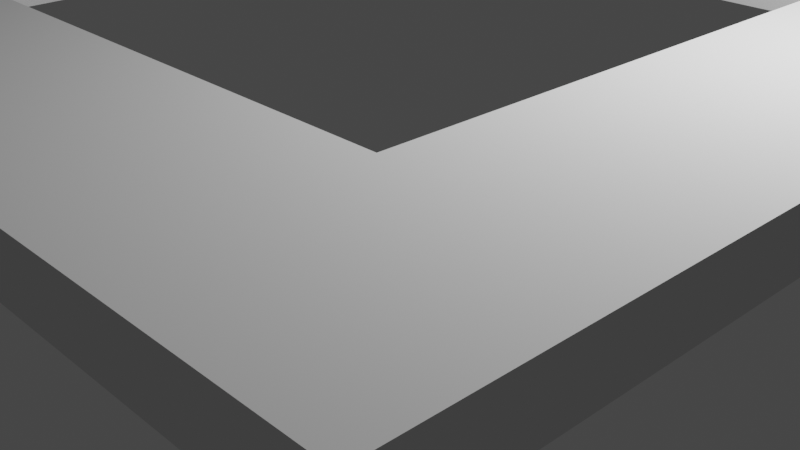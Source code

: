 # Source: sceneExample.blend  (saved by Blender 2.82.7; exported with 4.5.12 LTS)
import bpy
from mathutils import Matrix  # noqa: F401  (used for matrix-valued properties, if any)

bpy.ops.wm.read_factory_settings(use_empty=True)
scene = bpy.context.scene
scene.name = 'Scene'

# ---- collections
col_collection = bpy.data.collections.new('Collection'); scene.collection.children.link(col_collection)

# ---- world
world_world = bpy.data.worlds.new('World'); scene.world = world_world
world_world.use_nodes = True; world_world.node_tree.nodes.clear()
_N = world_world.node_tree.nodes; _L = world_world.node_tree.links
n0 = _N.new('ShaderNodeOutputWorld'); n0.name = 'World Output'; n0.location = (300, 300)
n1 = _N.new('ShaderNodeBackground'); n1.name = 'Background'; n1.location = (10, 300)
n1.inputs[0].default_value = (0.05088, 0.05088, 0.05088, 1.0)
_L.new(n1.outputs[0], n0.inputs[0])
n0.is_active_output = True
world_world.color = (0.05088, 0.05088, 0.05088)
world_world.use_sun_shadow = False
world_world.sun_shadow_jitter_overblur = 0.0

# ---- cameras
cam_camera = bpy.data.cameras.new('Camera')
cam_camera.clip_end = 100.0
cam_camera.ortho_scale = 7.314

# ---- lights
light_light = bpy.data.lights.new('Light', 'POINT')
light_light.transmission_factor = 0.0
light_light.energy = 1000.0
light_light.shadow_soft_size = 0.1
light_light.shadow_maximum_resolution = 0.006
light_light.use_absolute_resolution = True

# ---- meshes
me_001 = bpy.data.meshes.new('Плоскость.001')
me_001.from_pydata([(-5.0, -5.0, 2.0), (5.0, -5.0, 2.0), (-5.0, 5.0, 2.0), (5.0, 5.0, 2.0), (-3.0, -3.0, 2.0), (3.0, -3.0, 2.0), (-3.0, 3.0, 2.0), (3.0, 3.0, 2.0), (-5.0, -5.0, 2.5), (5.0, -5.0, 2.5), (-5.0, 5.0, 2.5), (5.0, 5.0, 2.5), (-3.0, -3.0, 2.5), (3.0, -3.0, 2.5), (-3.0, 3.0, 2.5), (3.0, 3.0, 2.5)], [], [(3, 7, 6, 2), (0, 4, 5, 1), (1, 5, 7, 3), (2, 6, 4, 0), (11, 10, 14, 15), (8, 9, 13, 12), (9, 11, 15, 13), (10, 8, 12, 14), (5, 4, 12, 13), (3, 2, 10, 11), (0, 1, 9, 8), (7, 5, 13, 15), (4, 6, 14, 12), (1, 3, 11, 9), (2, 0, 8, 10), (6, 7, 15, 14)])
_uv = me_001.uv_layers.new(name='UVКарта')
_uv.uv.foreach_set('vector', [0.0, 0.0, 0.0, 0.0, 0.0, 0.0, 0.0, 0.0, 0.0, 0.0, 0.0, 0.0, 0.0, 0.0, 0.0, 0.0, 0.0, 0.0, 0.0, 0.0, 0.0, 0.0, 0.0, 0.0, 0.0, 0.0, 0.0, 0.0, 0.0, 0.0, 0.0, 0.0, 0.0, 0.0, 0.0, 0.0, 0.0, 0.0, 0.0, 0.0, 0.0, 0.0, 0.0, 0.0, 0.0, 0.0, 0.0, 0.0, 0.0, 0.0, 0.0, 0.0, 0.0, 0.0, 0.0, 0.0, 0.0, 0.0, 0.0, 0.0, 0.0, 0.0, 0.0, 0.0, 0.0, 0.0, 0.0, 0.0, 0.0, 0.0, 0.0, 0.0, 0.0, 0.0, 0.0, 0.0, 0.0, 0.0, 0.0, 0.0, 0.0, 0.0, 0.0, 0.0, 0.0, 0.0, 0.0, 0.0, 0.0, 0.0, 0.0, 0.0, 0.0, 0.0, 0.0, 0.0, 0.0, 0.0, 0.0, 0.0, 0.0, 0.0, 0.0, 0.0, 0.0, 0.0, 0.0, 0.0, 0.0, 0.0, 0.0, 0.0, 0.0, 0.0, 0.0, 0.0, 0.0, 0.0, 0.0, 0.0, 0.0, 0.0, 0.0, 0.0, 0.0, 0.0, 0.0, 0.0])
me_001.use_remesh_fix_poles = True
me_001.use_remesh_preserve_attributes = False
me_001.use_mirror_vertex_groups = False
me_001.update()

# ---- objects
ob_light = bpy.data.objects.new('Light', light_light)
ob_camera = bpy.data.objects.new('Camera', cam_camera)
ob_x = bpy.data.objects.new('Плоскость', me_001)

# ---- transforms, parenting, visibility, modifiers, constraints
ob_light.location = (4.076, 1.005, 5.904)
ob_light.rotation_euler = (0.6503, 0.05522, 1.866)
ob_light.lock_rotations_4d = False
ob_light.empty_display_type = 'ARROWS'
ob_light.color = (0.0, 0.0, 0.0, 0.0)
ob_light.lineart.crease_threshold = 0.0
ob_camera.location = (7.359, -6.926, 4.958)
ob_camera.rotation_euler = (1.109, 0.0, 0.8149)
ob_camera.lock_rotations_4d = False
ob_camera.empty_display_type = 'ARROWS'
ob_camera.color = (0.0, 0.0, 0.0, 0.0)
ob_camera.display_type = 'WIRE'
ob_camera.lineart.crease_threshold = 0.0
ob_x.location = (0.0, 0.0, 0.0)
ob_x.lineart.crease_threshold = 0.0

# ---- collection membership
col_collection.objects.link(ob_light)
col_collection.objects.link(ob_camera)
col_collection.objects.link(ob_x)

# ---- scene / render settings (as saved in the file)
scene.camera = ob_camera
scene.frame_start = 1; scene.frame_end = 250; scene.frame_set(1)
scene.render.engine = 'BLENDER_EEVEE_NEXT'
scene.cycles.use_denoising = False
scene.cycles.samples = 128
scene.cycles.sampling_pattern = 'TABULATED_SOBOL'
scene.cycles.use_adaptive_sampling = False
scene.cycles.use_light_tree = False
scene.view_settings.view_transform = 'Filmic'
bpy.context.view_layer.update()
